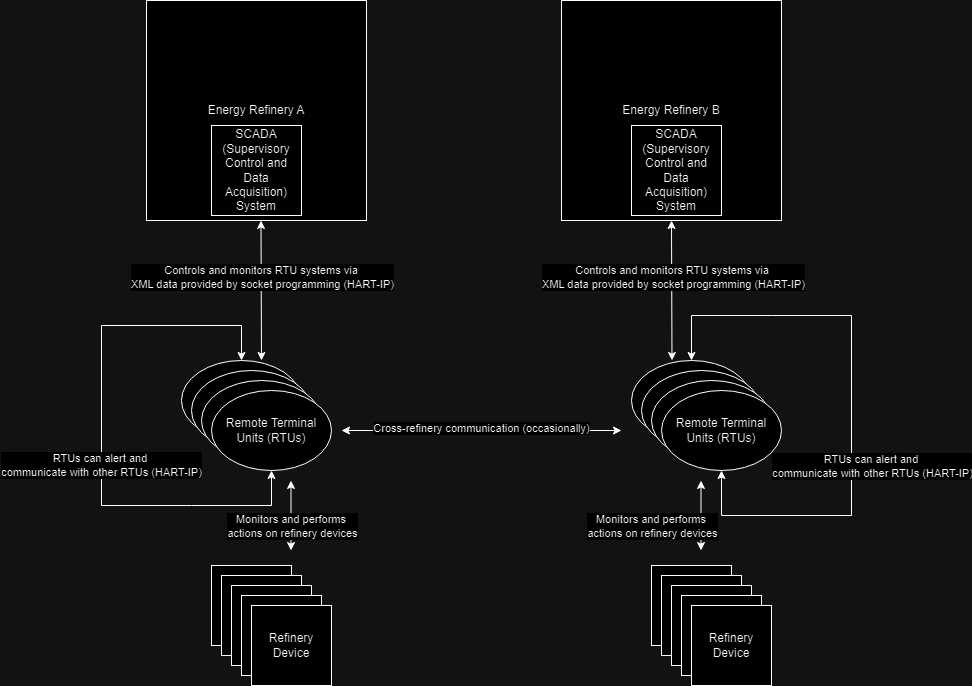

The diagram above was exported from draw.io. Its source (the exported page's mxGraphModel, read from the mxfile embedded in the PNG):
<mxGraphModel dx="2284" dy="790" grid="1" gridSize="10" guides="1" tooltips="1" connect="1" arrows="1" fold="1" page="1" pageScale="1" pageWidth="850" pageHeight="1100" math="0" shadow="0">
  <root>
    <mxCell id="0" />
    <mxCell id="1" parent="0" />
    <mxCell id="zwF7qlwK5L8D86c7DPwV-1" value="Energy Refinery A" style="whiteSpace=wrap;html=1;aspect=fixed;" parent="1" vertex="1">
      <mxGeometry x="75" y="35" width="220" height="220" as="geometry" />
    </mxCell>
    <mxCell id="zwF7qlwK5L8D86c7DPwV-2" value="Energy Refinery B" style="whiteSpace=wrap;html=1;aspect=fixed;" parent="1" vertex="1">
      <mxGeometry x="490" y="35" width="220" height="220" as="geometry" />
    </mxCell>
    <mxCell id="zwF7qlwK5L8D86c7DPwV-3" value="" style="ellipse;whiteSpace=wrap;html=1;" parent="1" vertex="1">
      <mxGeometry x="110" y="395" width="120" height="80" as="geometry" />
    </mxCell>
    <mxCell id="zwF7qlwK5L8D86c7DPwV-4" value="" style="ellipse;whiteSpace=wrap;html=1;" parent="1" vertex="1">
      <mxGeometry x="120" y="405" width="120" height="80" as="geometry" />
    </mxCell>
    <mxCell id="zwF7qlwK5L8D86c7DPwV-5" value="" style="ellipse;whiteSpace=wrap;html=1;" parent="1" vertex="1">
      <mxGeometry x="130" y="415" width="120" height="80" as="geometry" />
    </mxCell>
    <mxCell id="zwF7qlwK5L8D86c7DPwV-6" value="Remote Terminal Units (RTUs)" style="ellipse;whiteSpace=wrap;html=1;" parent="1" vertex="1">
      <mxGeometry x="140" y="425" width="120" height="80" as="geometry" />
    </mxCell>
    <mxCell id="zwF7qlwK5L8D86c7DPwV-7" value="" style="ellipse;whiteSpace=wrap;html=1;" parent="1" vertex="1">
      <mxGeometry x="560" y="395" width="120" height="80" as="geometry" />
    </mxCell>
    <mxCell id="zwF7qlwK5L8D86c7DPwV-8" value="" style="ellipse;whiteSpace=wrap;html=1;" parent="1" vertex="1">
      <mxGeometry x="570" y="405" width="120" height="80" as="geometry" />
    </mxCell>
    <mxCell id="zwF7qlwK5L8D86c7DPwV-9" value="" style="ellipse;whiteSpace=wrap;html=1;" parent="1" vertex="1">
      <mxGeometry x="580" y="415" width="120" height="80" as="geometry" />
    </mxCell>
    <mxCell id="zwF7qlwK5L8D86c7DPwV-10" value="Remote Terminal Units (RTUs)" style="ellipse;whiteSpace=wrap;html=1;" parent="1" vertex="1">
      <mxGeometry x="590" y="425" width="120" height="80" as="geometry" />
    </mxCell>
    <mxCell id="zwF7qlwK5L8D86c7DPwV-16" value="" style="endArrow=classic;startArrow=classic;html=1;rounded=0;" parent="1" edge="1">
      <mxGeometry width="50" height="50" relative="1" as="geometry">
        <mxPoint x="270" y="465" as="sourcePoint" />
        <mxPoint x="550" y="465" as="targetPoint" />
      </mxGeometry>
    </mxCell>
    <mxCell id="zwF7qlwK5L8D86c7DPwV-23" value="Cross-refinery communication (occasionally)" style="edgeLabel;html=1;align=center;verticalAlign=middle;resizable=0;points=[];" parent="zwF7qlwK5L8D86c7DPwV-16" vertex="1" connectable="0">
      <mxGeometry x="-0.0048" y="3" relative="1" as="geometry">
        <mxPoint as="offset" />
      </mxGeometry>
    </mxCell>
    <mxCell id="zwF7qlwK5L8D86c7DPwV-18" value="" style="endArrow=classic;startArrow=classic;html=1;rounded=0;exitX=0.5;exitY=0;exitDx=0;exitDy=0;entryX=0.5;entryY=1;entryDx=0;entryDy=0;" parent="1" source="zwF7qlwK5L8D86c7DPwV-3" target="zwF7qlwK5L8D86c7DPwV-6" edge="1">
      <mxGeometry width="50" height="50" relative="1" as="geometry">
        <mxPoint x="190" y="360" as="sourcePoint" />
        <mxPoint x="200" y="540" as="targetPoint" />
        <Array as="points">
          <mxPoint x="170" y="360" />
          <mxPoint x="30" y="360" />
          <mxPoint x="30" y="540" />
          <mxPoint x="120" y="540" />
          <mxPoint x="200" y="540" />
        </Array>
      </mxGeometry>
    </mxCell>
    <mxCell id="zwF7qlwK5L8D86c7DPwV-24" value="RTUs can alert and&amp;nbsp;&lt;div&gt;communicate with other RTUs (HART-IP)&lt;/div&gt;" style="edgeLabel;html=1;align=center;verticalAlign=middle;resizable=0;points=[];" parent="zwF7qlwK5L8D86c7DPwV-18" vertex="1" connectable="0">
      <mxGeometry x="0.1226" y="-1" relative="1" as="geometry">
        <mxPoint as="offset" />
      </mxGeometry>
    </mxCell>
    <mxCell id="zwF7qlwK5L8D86c7DPwV-19" value="" style="endArrow=classic;startArrow=classic;html=1;rounded=0;exitX=0.5;exitY=1;exitDx=0;exitDy=0;entryX=0.5;entryY=0;entryDx=0;entryDy=0;" parent="1" source="zwF7qlwK5L8D86c7DPwV-10" target="zwF7qlwK5L8D86c7DPwV-7" edge="1">
      <mxGeometry width="50" height="50" relative="1" as="geometry">
        <mxPoint x="720" y="570" as="sourcePoint" />
        <mxPoint x="770" y="520" as="targetPoint" />
        <Array as="points">
          <mxPoint x="650" y="550" />
          <mxPoint x="780" y="550" />
          <mxPoint x="780" y="350" />
          <mxPoint x="700" y="350" />
          <mxPoint x="620" y="350" />
        </Array>
      </mxGeometry>
    </mxCell>
    <mxCell id="zwF7qlwK5L8D86c7DPwV-25" value="&lt;span style=&quot;color: rgba(0, 0, 0, 0); font-family: monospace; font-size: 0px; text-align: start; background-color: rgb(251, 251, 251);&quot;&gt;%3CmxGraphModel%3E%3Croot%3E%3CmxCell%20id%3D%220%22%2F%3E%3CmxCell%20id%3D%221%22%20parent%3D%220%22%2F%3E%3CmxCell%20id%3D%222%22%20value%3D%22RTUs%20can%20alert%20and%26amp%3Bnbsp%3B%26lt%3Bdiv%26gt%3Bcommunicate%20with%20other%20RTUs%26lt%3B%2Fdiv%26gt%3B%22%20style%3D%22edgeLabel%3Bhtml%3D1%3Balign%3Dcenter%3BverticalAlign%3Dmiddle%3Bresizable%3D0%3Bpoints%3D%5B%5D%3B%22%20vertex%3D%221%22%20connectable%3D%220%22%20parent%3D%221%22%3E%3CmxGeometry%20x%3D%2229%22%20y%3D%22499%22%20as%3D%22geometry%22%2F%3E%3C%2FmxCell%3E%3C%2Froot%3E%3C%2FmxGraphModel%3E&lt;/span&gt;" style="edgeLabel;html=1;align=center;verticalAlign=middle;resizable=0;points=[];" parent="zwF7qlwK5L8D86c7DPwV-19" vertex="1" connectable="0">
      <mxGeometry x="-0.1632" y="2" relative="1" as="geometry">
        <mxPoint as="offset" />
      </mxGeometry>
    </mxCell>
    <mxCell id="zwF7qlwK5L8D86c7DPwV-26" value="RTUs can alert and&amp;nbsp;&lt;div&gt;communicate with other RTUs (HART-IP)&lt;/div&gt;" style="edgeLabel;html=1;align=center;verticalAlign=middle;resizable=0;points=[];" parent="zwF7qlwK5L8D86c7DPwV-19" vertex="1" connectable="0">
      <mxGeometry x="-0.1828" y="1" relative="1" as="geometry">
        <mxPoint x="21" y="12" as="offset" />
      </mxGeometry>
    </mxCell>
    <mxCell id="zwF7qlwK5L8D86c7DPwV-28" value="Refinery Device" style="whiteSpace=wrap;html=1;aspect=fixed;" parent="1" vertex="1">
      <mxGeometry x="140" y="600" width="80" height="80" as="geometry" />
    </mxCell>
    <mxCell id="zwF7qlwK5L8D86c7DPwV-30" value="Refinery Device" style="whiteSpace=wrap;html=1;aspect=fixed;" parent="1" vertex="1">
      <mxGeometry x="150" y="610" width="80" height="80" as="geometry" />
    </mxCell>
    <mxCell id="zwF7qlwK5L8D86c7DPwV-31" value="Refinery Device" style="whiteSpace=wrap;html=1;aspect=fixed;" parent="1" vertex="1">
      <mxGeometry x="160" y="620" width="80" height="80" as="geometry" />
    </mxCell>
    <mxCell id="zwF7qlwK5L8D86c7DPwV-32" value="Refinery Device" style="whiteSpace=wrap;html=1;aspect=fixed;" parent="1" vertex="1">
      <mxGeometry x="170" y="630" width="80" height="80" as="geometry" />
    </mxCell>
    <mxCell id="zwF7qlwK5L8D86c7DPwV-33" value="Refinery Device" style="whiteSpace=wrap;html=1;aspect=fixed;" parent="1" vertex="1">
      <mxGeometry x="180" y="640" width="80" height="80" as="geometry" />
    </mxCell>
    <mxCell id="zwF7qlwK5L8D86c7DPwV-35" value="Refinery Device" style="whiteSpace=wrap;html=1;aspect=fixed;" parent="1" vertex="1">
      <mxGeometry x="580" y="600" width="80" height="80" as="geometry" />
    </mxCell>
    <mxCell id="zwF7qlwK5L8D86c7DPwV-36" value="Refinery Device" style="whiteSpace=wrap;html=1;aspect=fixed;" parent="1" vertex="1">
      <mxGeometry x="590" y="610" width="80" height="80" as="geometry" />
    </mxCell>
    <mxCell id="zwF7qlwK5L8D86c7DPwV-37" value="Refinery Device" style="whiteSpace=wrap;html=1;aspect=fixed;" parent="1" vertex="1">
      <mxGeometry x="600" y="620" width="80" height="80" as="geometry" />
    </mxCell>
    <mxCell id="zwF7qlwK5L8D86c7DPwV-38" value="Refinery Device" style="whiteSpace=wrap;html=1;aspect=fixed;" parent="1" vertex="1">
      <mxGeometry x="610" y="630" width="80" height="80" as="geometry" />
    </mxCell>
    <mxCell id="zwF7qlwK5L8D86c7DPwV-39" value="Refinery Device" style="whiteSpace=wrap;html=1;aspect=fixed;" parent="1" vertex="1">
      <mxGeometry x="620" y="640" width="80" height="80" as="geometry" />
    </mxCell>
    <mxCell id="zwF7qlwK5L8D86c7DPwV-40" value="" style="endArrow=classic;startArrow=classic;html=1;rounded=0;" parent="1" edge="1">
      <mxGeometry width="50" height="50" relative="1" as="geometry">
        <mxPoint x="219.5" y="585" as="sourcePoint" />
        <mxPoint x="219.5" y="515" as="targetPoint" />
      </mxGeometry>
    </mxCell>
    <mxCell id="zwF7qlwK5L8D86c7DPwV-42" value="Monitors and performs&amp;nbsp;&lt;div&gt;actions on refinery devices&lt;/div&gt;" style="edgeLabel;html=1;align=center;verticalAlign=middle;resizable=0;points=[];" parent="zwF7qlwK5L8D86c7DPwV-40" vertex="1" connectable="0">
      <mxGeometry x="0.1619" y="-2" relative="1" as="geometry">
        <mxPoint x="-1" y="16" as="offset" />
      </mxGeometry>
    </mxCell>
    <mxCell id="zwF7qlwK5L8D86c7DPwV-41" value="" style="endArrow=classic;startArrow=classic;html=1;rounded=0;" parent="1" edge="1">
      <mxGeometry width="50" height="50" relative="1" as="geometry">
        <mxPoint x="629.5" y="585" as="sourcePoint" />
        <mxPoint x="629.5" y="515" as="targetPoint" />
      </mxGeometry>
    </mxCell>
    <mxCell id="zwF7qlwK5L8D86c7DPwV-43" value="Monitors and performs&amp;nbsp;&lt;div&gt;actions on refinery devices&lt;/div&gt;" style="edgeLabel;html=1;align=center;verticalAlign=middle;resizable=0;points=[];" parent="1" vertex="1" connectable="0">
      <mxGeometry x="580" y="560" as="geometry" />
    </mxCell>
    <mxCell id="zwF7qlwK5L8D86c7DPwV-44" value="SCADA (Supervisory Control and Data Acquisition) System" style="whiteSpace=wrap;html=1;aspect=fixed;" parent="1" vertex="1">
      <mxGeometry x="140" y="160" width="90" height="90" as="geometry" />
    </mxCell>
    <mxCell id="zwF7qlwK5L8D86c7DPwV-47" value="SCADA (Supervisory Control and Data Acquisition) System" style="whiteSpace=wrap;html=1;aspect=fixed;" parent="1" vertex="1">
      <mxGeometry x="560" y="160" width="90" height="90" as="geometry" />
    </mxCell>
    <mxCell id="zwF7qlwK5L8D86c7DPwV-51" value="" style="endArrow=classic;startArrow=classic;html=1;rounded=0;entryX=0.75;entryY=1;entryDx=0;entryDy=0;" parent="1" edge="1">
      <mxGeometry width="50" height="50" relative="1" as="geometry">
        <mxPoint x="190" y="395" as="sourcePoint" />
        <mxPoint x="189.5" y="255" as="targetPoint" />
      </mxGeometry>
    </mxCell>
    <mxCell id="zwF7qlwK5L8D86c7DPwV-52" value="&lt;span style=&quot;color: rgba(0, 0, 0, 0); font-family: monospace; font-size: 0px; text-align: start; background-color: rgb(251, 251, 251);&quot;&gt;%3CmxGraphModel%3E%3Croot%3E%3CmxCell%20id%3D%220%22%2F%3E%3CmxCell%20id%3D%221%22%20parent%3D%220%22%2F%3E%3CmxCell%20id%3D%222%22%20value%3D%22Controls%20and%20monitors%20RTU%20systems%20via%26amp%3Bnbsp%3B%26lt%3Bdiv%26gt%3BXML%20data%20provided%20by%20socket%26lt%3B%2Fdiv%26gt%3B%22%20style%3D%22edgeLabel%3Bhtml%3D1%3Balign%3Dcenter%3BverticalAlign%3Dmiddle%3Bresizable%3D0%3Bpoints%3D%5B%5D%3B%22%20vertex%3D%221%22%20connectable%3D%220%22%20parent%3D%221%22%3E%3CmxGeometry%20x%3D%22182.39650774113966%22%20y%3D%22334.4782020913922%22%20as%3D%22geometry%22%2F%3E%3C%2FmxCell%3E%3C%2Froot%3E%3C%2FmxGraphModel%3E&lt;/span&gt;&lt;span style=&quot;color: rgba(0, 0, 0, 0); font-family: monospace; font-size: 0px; text-align: start; background-color: rgb(251, 251, 251);&quot;&gt;%3CmxGraphModel%3E%3Croot%3E%3CmxCell%20id%3D%220%22%2F%3E%3CmxCell%20id%3D%221%22%20parent%3D%220%22%2F%3E%3CmxCell%20id%3D%222%22%20value%3D%22Controls%20and%20monitors%20RTU%20systems%20via%26amp%3Bnbsp%3B%26lt%3Bdiv%26gt%3BXML%20data%20provided%20by%20socket%26lt%3B%2Fdiv%26gt%3B%22%20style%3D%22edgeLabel%3Bhtml%3D1%3Balign%3Dcenter%3BverticalAlign%3Dmiddle%3Bresizable%3D0%3Bpoints%3D%5B%5D%3B%22%20vertex%3D%221%22%20connectable%3D%220%22%20parent%3D%221%22%3E%3CmxGeometry%20x%3D%22182.39650774113966%22%20y%3D%22334.4782020913922%22%20as%3D%22geometry%22%2F%3E%3C%2FmxCell%3E%3C%2Froot%3E%3C%2FmxGraphModel%3E&lt;/span&gt;" style="edgeLabel;html=1;align=center;verticalAlign=middle;resizable=0;points=[];" parent="zwF7qlwK5L8D86c7DPwV-51" vertex="1" connectable="0">
      <mxGeometry x="0.1667" y="1" relative="1" as="geometry">
        <mxPoint as="offset" />
      </mxGeometry>
    </mxCell>
    <mxCell id="zwF7qlwK5L8D86c7DPwV-53" value="Controls and monitors RTU systems via&amp;nbsp;&lt;div&gt;XML data provided by socket programming (HART-IP)&lt;/div&gt;" style="edgeLabel;html=1;align=center;verticalAlign=middle;resizable=0;points=[];" parent="zwF7qlwK5L8D86c7DPwV-51" vertex="1" connectable="0">
      <mxGeometry x="0.1809" y="-1" relative="1" as="geometry">
        <mxPoint as="offset" />
      </mxGeometry>
    </mxCell>
    <mxCell id="zwF7qlwK5L8D86c7DPwV-57" value="" style="endArrow=classic;startArrow=classic;html=1;rounded=0;entryX=0.75;entryY=1;entryDx=0;entryDy=0;" parent="1" edge="1">
      <mxGeometry width="50" height="50" relative="1" as="geometry">
        <mxPoint x="600.5" y="395" as="sourcePoint" />
        <mxPoint x="600" y="255" as="targetPoint" />
      </mxGeometry>
    </mxCell>
    <mxCell id="zwF7qlwK5L8D86c7DPwV-58" value="&lt;span style=&quot;color: rgba(0, 0, 0, 0); font-family: monospace; font-size: 0px; text-align: start; background-color: rgb(251, 251, 251);&quot;&gt;%3CmxGraphModel%3E%3Croot%3E%3CmxCell%20id%3D%220%22%2F%3E%3CmxCell%20id%3D%221%22%20parent%3D%220%22%2F%3E%3CmxCell%20id%3D%222%22%20value%3D%22Controls%20and%20monitors%20RTU%20systems%20via%26amp%3Bnbsp%3B%26lt%3Bdiv%26gt%3BXML%20data%20provided%20by%20socket%26lt%3B%2Fdiv%26gt%3B%22%20style%3D%22edgeLabel%3Bhtml%3D1%3Balign%3Dcenter%3BverticalAlign%3Dmiddle%3Bresizable%3D0%3Bpoints%3D%5B%5D%3B%22%20vertex%3D%221%22%20connectable%3D%220%22%20parent%3D%221%22%3E%3CmxGeometry%20x%3D%22182.39650774113966%22%20y%3D%22334.4782020913922%22%20as%3D%22geometry%22%2F%3E%3C%2FmxCell%3E%3C%2Froot%3E%3C%2FmxGraphModel%3E&lt;/span&gt;&lt;span style=&quot;color: rgba(0, 0, 0, 0); font-family: monospace; font-size: 0px; text-align: start; background-color: rgb(251, 251, 251);&quot;&gt;%3CmxGraphModel%3E%3Croot%3E%3CmxCell%20id%3D%220%22%2F%3E%3CmxCell%20id%3D%221%22%20parent%3D%220%22%2F%3E%3CmxCell%20id%3D%222%22%20value%3D%22Controls%20and%20monitors%20RTU%20systems%20via%26amp%3Bnbsp%3B%26lt%3Bdiv%26gt%3BXML%20data%20provided%20by%20socket%26lt%3B%2Fdiv%26gt%3B%22%20style%3D%22edgeLabel%3Bhtml%3D1%3Balign%3Dcenter%3BverticalAlign%3Dmiddle%3Bresizable%3D0%3Bpoints%3D%5B%5D%3B%22%20vertex%3D%221%22%20connectable%3D%220%22%20parent%3D%221%22%3E%3CmxGeometry%20x%3D%22182.39650774113966%22%20y%3D%22334.4782020913922%22%20as%3D%22geometry%22%2F%3E%3C%2FmxCell%3E%3C%2Froot%3E%3C%2FmxGraphModel%3E&lt;/span&gt;" style="edgeLabel;html=1;align=center;verticalAlign=middle;resizable=0;points=[];" parent="zwF7qlwK5L8D86c7DPwV-57" vertex="1" connectable="0">
      <mxGeometry x="0.1667" y="1" relative="1" as="geometry">
        <mxPoint as="offset" />
      </mxGeometry>
    </mxCell>
    <mxCell id="zwF7qlwK5L8D86c7DPwV-59" value="Controls and monitors RTU systems via&amp;nbsp;&lt;div&gt;XML data provided by socket programming (HART-IP)&lt;/div&gt;" style="edgeLabel;html=1;align=center;verticalAlign=middle;resizable=0;points=[];" parent="zwF7qlwK5L8D86c7DPwV-57" vertex="1" connectable="0">
      <mxGeometry x="0.1809" y="-1" relative="1" as="geometry">
        <mxPoint as="offset" />
      </mxGeometry>
    </mxCell>
  </root>
</mxGraphModel>